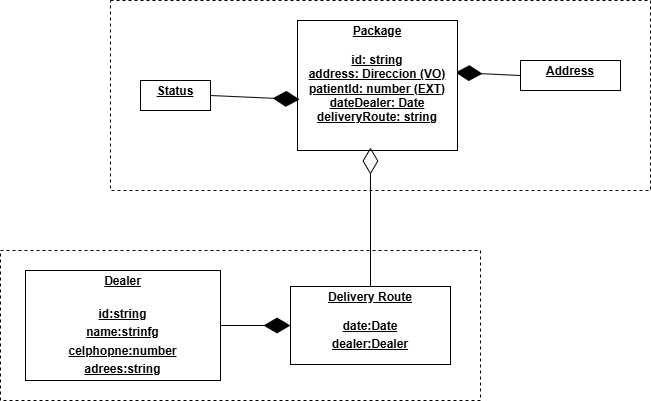

The diagram above was exported from draw.io. Its source (the exported page's mxGraphModel, read from the mxfile embedded in the PNG):
<mxGraphModel dx="1426" dy="785" grid="1" gridSize="10" guides="1" tooltips="1" connect="1" arrows="1" fold="1" page="1" pageScale="1" pageWidth="827" pageHeight="1169" math="0" shadow="0">
  <root>
    <mxCell id="0" />
    <mxCell id="1" parent="0" />
    <mxCell id="RSV65lNu6-GdoZb9kKDR-32" value="" style="rounded=0;whiteSpace=wrap;html=1;fillColor=none;dashed=1;" parent="1" vertex="1">
      <mxGeometry x="40" y="310" width="480" height="150" as="geometry" />
    </mxCell>
    <mxCell id="RSV65lNu6-GdoZb9kKDR-30" value="" style="rounded=0;whiteSpace=wrap;html=1;fillColor=none;dashed=1;" parent="1" vertex="1">
      <mxGeometry x="150" y="60" width="540" height="190" as="geometry" />
    </mxCell>
    <mxCell id="RSV65lNu6-GdoZb9kKDR-24" value="&lt;p style=&quot;margin:0px;margin-top:4px;text-align:center;text-decoration:underline;&quot;&gt;&lt;b&gt;Address&lt;/b&gt;&lt;/p&gt;" style="verticalAlign=top;align=left;overflow=fill;html=1;whiteSpace=wrap;" parent="1" vertex="1">
      <mxGeometry x="560" y="120" width="100" height="30" as="geometry" />
    </mxCell>
    <mxCell id="RSV65lNu6-GdoZb9kKDR-25" value="" style="endArrow=diamondThin;endFill=1;endSize=24;html=1;rounded=0;exitX=0;exitY=0.5;exitDx=0;exitDy=0;entryX=0.988;entryY=0.4;entryDx=0;entryDy=0;entryPerimeter=0;" parent="1" source="RSV65lNu6-GdoZb9kKDR-24" target="RSV65lNu6-GdoZb9kKDR-39" edge="1">
      <mxGeometry width="160" relative="1" as="geometry">
        <mxPoint x="490" y="135" as="sourcePoint" />
        <mxPoint x="610" y="240" as="targetPoint" />
      </mxGeometry>
    </mxCell>
    <mxCell id="RSV65lNu6-GdoZb9kKDR-26" value="&lt;p style=&quot;margin:0px;margin-top:4px;text-align:center;text-decoration:underline;&quot;&gt;&lt;b&gt;Dealer&lt;br&gt;&lt;br&gt;&lt;/b&gt;&lt;/p&gt;&lt;p style=&quot;margin:0px;margin-top:4px;text-align:center;text-decoration:underline;&quot;&gt;&lt;b&gt;id:string&lt;/b&gt;&lt;/p&gt;&lt;p style=&quot;margin:0px;margin-top:4px;text-align:center;text-decoration:underline;&quot;&gt;&lt;b&gt;name:strinfg&lt;/b&gt;&lt;/p&gt;&lt;p style=&quot;margin:0px;margin-top:4px;text-align:center;text-decoration:underline;&quot;&gt;&lt;b style=&quot;background-color: transparent; color: light-dark(rgb(0, 0, 0), rgb(255, 255, 255));&quot;&gt;celphopne:number&lt;/b&gt;&lt;/p&gt;&lt;p style=&quot;margin:0px;margin-top:4px;text-align:center;text-decoration:underline;&quot;&gt;&lt;b&gt;adrees:string&lt;/b&gt;&lt;/p&gt;" style="verticalAlign=top;align=left;overflow=fill;html=1;whiteSpace=wrap;" parent="1" vertex="1">
      <mxGeometry x="65" y="330" width="195" height="110" as="geometry" />
    </mxCell>
    <mxCell id="RSV65lNu6-GdoZb9kKDR-28" value="&lt;p style=&quot;margin: 4px 0px 0px; text-align: center;&quot;&gt;&lt;b style=&quot;text-decoration-line: underline;&quot;&gt;Delivery Route&lt;/b&gt;&lt;br&gt;&lt;br&gt;&lt;b&gt;&lt;u&gt;date:Date&lt;/u&gt;&lt;/b&gt;&lt;/p&gt;&lt;p style=&quot;margin: 4px 0px 0px; text-align: center;&quot;&gt;&lt;b&gt;&lt;u&gt;dealer:Dealer&lt;/u&gt;&lt;/b&gt;&lt;/p&gt;" style="verticalAlign=top;align=left;overflow=fill;html=1;whiteSpace=wrap;" parent="1" vertex="1">
      <mxGeometry x="330" y="346" width="160" height="78" as="geometry" />
    </mxCell>
    <mxCell id="RSV65lNu6-GdoZb9kKDR-39" value="&lt;p style=&quot;margin: 4px 0px 0px; text-align: center;&quot;&gt;&lt;b&gt;&lt;u&gt;Package&lt;/u&gt;&lt;/b&gt;&lt;br&gt;&lt;br&gt;&lt;b style=&quot;text-decoration-line: underline;&quot;&gt;id: string&lt;/b&gt;&lt;br&gt;&lt;b style=&quot;text-decoration-line: underline;&quot;&gt;address: Direccion (VO)&lt;/b&gt;&lt;br&gt;&lt;b style=&quot;text-decoration-line: underline;&quot;&gt;patientId: number (EXT)&lt;/b&gt;&lt;br&gt;&lt;b style=&quot;text-decoration-line: underline;&quot;&gt;dateDealer: Date&lt;/b&gt;&lt;br&gt;&lt;b style=&quot;text-decoration-line: underline;&quot;&gt;deliveryRoute: string&lt;/b&gt;&lt;br&gt;&lt;br&gt;&lt;/p&gt;" style="verticalAlign=top;align=left;overflow=fill;html=1;whiteSpace=wrap;" parent="1" vertex="1">
      <mxGeometry x="337" y="80" width="160" height="130" as="geometry" />
    </mxCell>
    <mxCell id="SHMQNDArOuQ3So8ep7UD-3" value="" style="endArrow=diamondThin;endFill=0;endSize=24;html=1;rounded=0;entryX=0.456;entryY=0.977;entryDx=0;entryDy=0;entryPerimeter=0;" edge="1" parent="1" source="RSV65lNu6-GdoZb9kKDR-28" target="RSV65lNu6-GdoZb9kKDR-39">
      <mxGeometry width="160" relative="1" as="geometry">
        <mxPoint x="330" y="160" as="sourcePoint" />
        <mxPoint x="490" y="160" as="targetPoint" />
      </mxGeometry>
    </mxCell>
    <mxCell id="SHMQNDArOuQ3So8ep7UD-4" value="&lt;p style=&quot;margin:0px;margin-top:4px;text-align:center;text-decoration:underline;&quot;&gt;&lt;b&gt;Status&lt;/b&gt;&lt;/p&gt;" style="verticalAlign=top;align=left;overflow=fill;html=1;whiteSpace=wrap;" vertex="1" parent="1">
      <mxGeometry x="180" y="140" width="70" height="30" as="geometry" />
    </mxCell>
    <mxCell id="SHMQNDArOuQ3So8ep7UD-8" value="" style="endArrow=diamondThin;endFill=1;endSize=24;html=1;rounded=0;entryX=0;entryY=0.5;entryDx=0;entryDy=0;exitX=1;exitY=0.5;exitDx=0;exitDy=0;" edge="1" parent="1" source="RSV65lNu6-GdoZb9kKDR-26" target="RSV65lNu6-GdoZb9kKDR-28">
      <mxGeometry width="160" relative="1" as="geometry">
        <mxPoint x="280" y="425" as="sourcePoint" />
        <mxPoint x="281" y="335" as="targetPoint" />
      </mxGeometry>
    </mxCell>
    <mxCell id="SHMQNDArOuQ3So8ep7UD-9" value="" style="endArrow=diamondThin;endFill=1;endSize=24;html=1;rounded=0;exitX=0;exitY=0.5;exitDx=0;exitDy=0;entryX=0.013;entryY=0.569;entryDx=0;entryDy=0;entryPerimeter=0;" edge="1" parent="1">
      <mxGeometry width="160" relative="1" as="geometry">
        <mxPoint x="250" y="155" as="sourcePoint" />
        <mxPoint x="339.0799999999999" y="158.97000000000003" as="targetPoint" />
      </mxGeometry>
    </mxCell>
  </root>
</mxGraphModel>